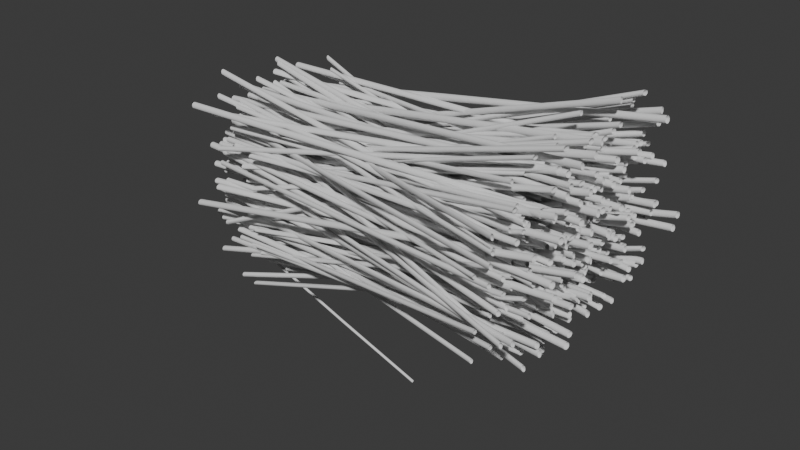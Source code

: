 # Source: Axon.blend  (saved by Blender 4.2.66; exported with 4.5.12 LTS)
import bpy
from mathutils import Matrix  # noqa: F401  (used for matrix-valued properties, if any)

bpy.ops.wm.read_factory_settings(use_empty=True)
scene = bpy.context.scene
scene.name = 'Scene'

# ---- collections
col_collection = bpy.data.collections.new('Collection'); scene.collection.children.link(col_collection)

# ---- node groups
ng_geometry_nodes_004 = bpy.data.node_groups.new('Geometry Nodes.004', 'GeometryNodeTree')
_s = ng_geometry_nodes_004.interface.new_socket(name='Geometry', in_out='OUTPUT', socket_type='NodeSocketGeometry')
_s = ng_geometry_nodes_004.interface.new_socket(name='Index', in_out='OUTPUT', socket_type='NodeSocketInt')
_s = ng_geometry_nodes_004.interface.new_socket(name='Value', in_out='OUTPUT', socket_type='NodeSocketFloat')
_s = ng_geometry_nodes_004.interface.new_socket(name='Geometry', in_out='INPUT', socket_type='NodeSocketGeometry')
_s = ng_geometry_nodes_004.interface.new_socket(name='Fibre density', in_out='INPUT', socket_type='NodeSocketInt')
_s.default_value = 100
_s.min_value = 1
_s.max_value = 120
_s = ng_geometry_nodes_004.interface.new_socket(name='Maximum tortuosity level', in_out='INPUT', socket_type='NodeSocketInt')
_s.default_value = 6
_s.min_value = 0
_s.max_value = 15
_s = ng_geometry_nodes_004.interface.new_socket(name='Switch', in_out='INPUT', socket_type='NodeSocketBool')
_s = ng_geometry_nodes_004.interface.new_socket(name='Fibre dispersion', in_out='INPUT', socket_type='NodeSocketVector')
_s.subtype = 'TRANSLATION'
_s.default_value = (0.0, 0.0, 50.0)
_s.min_value = 0.0
_s = ng_geometry_nodes_004.interface.new_socket(name='Tortuosity level', in_out='INPUT', socket_type='NodeSocketFloat')
_s.default_value = 1.0
_s.min_value = -1000.0
_s.max_value = 1000.0
_s = ng_geometry_nodes_004.interface.new_socket(name='Tortuosity detail', in_out='INPUT', socket_type='NodeSocketFloat')
_s.default_value = 2.0
_s.min_value = 0.0
_s.max_value = 15.0
_s = ng_geometry_nodes_004.interface.new_socket(name='Noise offset', in_out='INPUT', socket_type='NodeSocketVector')
_s.default_value = (0.5, 0.5, 0.5)
_s.min_value = -1e+04
_s.max_value = 1e+04
_s = ng_geometry_nodes_004.interface.new_socket(name='Noise similarity', in_out='INPUT', socket_type='NodeSocketFloat')
_s.default_value = 1.0
_s.min_value = -1e+04
_s.max_value = 1e+04
_s = ng_geometry_nodes_004.interface.new_socket(name='Noise seed', in_out='INPUT', socket_type='NodeSocketFloat')
_s.min_value = -1e+04
_s.max_value = 1e+04
_s = ng_geometry_nodes_004.interface.new_socket(name='Fibre radius', in_out='INPUT', socket_type='NodeSocketFloat')
_s.subtype = 'DISTANCE'
_s.default_value = 0.25
_s.min_value = 0.0
_s = ng_geometry_nodes_004.interface.new_socket(name='Polygon resolution', in_out='INPUT', socket_type='NodeSocketInt')
_s.default_value = 6
_s.min_value = 3
_s.max_value = 512
_s = ng_geometry_nodes_004.interface.new_socket(name='Unit fibre translation', in_out='INPUT', socket_type='NodeSocketVector')
_s.subtype = 'TRANSLATION'
_s = ng_geometry_nodes_004.interface.new_socket(name='Unit fibre rotation', in_out='INPUT', socket_type='NodeSocketRotation')
_s = ng_geometry_nodes_004.interface.new_socket(name='Unit fibre scale', in_out='INPUT', socket_type='NodeSocketVector')
_s.subtype = 'XYZ'
_s.default_value = (1.0, 1.0, 1.0)
ng_geometry_nodes_004.is_modifier = True
_N = ng_geometry_nodes_004.nodes; _L = ng_geometry_nodes_004.links
n0 = _N.new('NodeGroupInput'); n0.name = 'Group Input'; n0.location = (-1520, 80)
n1 = _N.new('NodeGroupOutput'); n1.name = 'Group Output'; n1.location = (1960, -20)
n1.inputs[2].default_value = 0.0
n2 = _N.new('GeometryNodeMeshToCurve'); n2.name = 'Mesh to Curve'; n2.location = (-580, 0)
n3 = _N.new('GeometryNodeCurveToMesh'); n3.name = 'Curve to Mesh'; n3.location = (1338, 140)
n4 = _N.new('GeometryNodeCurvePrimitiveCircle'); n4.name = 'Curve Circle'; n4.location = (1140, -260)
n5 = _N.new('GeometryNodeMeshLine'); n5.name = 'Mesh Line'; n5.location = (-580, 320)
n6 = _N.new('GeometryNodeInstanceOnPoints'); n6.name = 'Instance on Points'; n6.location = (-380, 300)
n7 = _N.new('GeometryNodeSetPosition'); n7.name = 'Set Position'; n7.location = (1138, 180)
n8 = _N.new('ShaderNodeTexNoise'); n8.name = 'Noise Texture'; n8.location = (480, 0)
n8.noise_dimensions = '4D'
n9 = _N.new('GeometryNodeRealizeInstances'); n9.name = 'Realize Instances'; n9.location = (240, 260)
n10 = _N.new('GeometryNodeSubdivideMesh'); n10.name = 'Subdivide Mesh'; n10.location = (-1020, 60)
n11 = _N.new('GeometryNodeSubdivisionSurface'); n11.name = 'Subdivision Surface'; n11.location = (-1020, -100)
n11.inputs[4].default_value = False
n12 = _N.new('GeometryNodeSwitch'); n12.name = 'Switch'; n12.location = (-800, 20)
n13 = _N.new('ShaderNodeVectorMath'); n13.name = 'Vector Math'; n13.location = (840, -180)
n13.operation = 'MULTIPLY'
n14 = _N.new('ShaderNodeVectorMath'); n14.name = 'Vector Math.001'; n14.location = (660, -80)
n14.operation = 'SUBTRACT'
n14.inputs[1].default_value = (0.5, 0.5, 0.5)
n15 = _N.new('GeometryNodeInputIndex'); n15.name = 'Index'; n15.location = (-400, -40)
n16 = _N.new('GeometryNodeCaptureAttribute'); n16.name = 'Capture Attribute'; n16.location = (-180, 180)
n16.capture_items.clear()
n16.domain = 'INSTANCE'
n17 = _N.new('ShaderNodeMath'); n17.name = 'Math'; n17.location = (0, 100)
n17.operation = 'MULTIPLY'
n18 = _N.new('ShaderNodeMath'); n18.name = 'Math.001'; n18.location = (200, 100)
n19 = _N.new('NodeGroupInput'); n19.name = 'Group Input.001'; n19.location = (-220, -160)
n20 = _N.new('GeometryNodeSetCurveRadius'); n20.name = 'Set Curve Radius'; n20.location = (1000, -440)
n20.mute = True
n21 = _N.new('FunctionNodeRandomValue'); n21.name = 'Random Value'; n21.location = (140, -440)
n21.mute = True
n22 = _N.new('ShaderNodeMath'); n22.name = 'Math.002'; n22.location = (360, -440)
n22.mute = True
n22.operation = 'LESS_THAN'
n23 = _N.new('FunctionNodeRandomValue'); n23.name = 'Random Value.001'; n23.location = (360, -640)
n23.mute = True
n23.inputs[2].default_value = -1.0
n23.inputs[3].default_value = 5.0
n24 = _N.new('ShaderNodeMath'); n24.name = 'Math.003'; n24.location = (780, -500)
n24.mute = True
n25 = _N.new('ShaderNodeMath'); n25.name = 'Math.004'; n25.location = (560, -480)
n25.mute = True
n25.operation = 'MULTIPLY'
n26 = _N.new('ShaderNodeValue'); n26.name = 'Value'; n26.location = (560, -640)
n26.mute = True
n26.outputs[0].default_value = 0.25
n27 = _N.new('GeometryNodeTransform'); n27.name = 'Transform Geometry'; n27.location = (1660, 100)
n28 = _N.new('NodeGroupInput'); n28.name = 'Group Input.002'; n28.location = (1360, -60)
n29 = _N.new('GeometryNodeInputNamedAttribute'); n29.name = 'Named Attribute'; n29.location = (1313, 140)
n29.inputs[0].default_value = 'radius'
n30 = _N.new('GeometryNodeSwitch'); n30.name = 'Switch.001'; n30.location = (1313, 140)
n30.input_type = 'FLOAT'
n30.inputs[1].default_value = 1.0
n31 = _N.new('ShaderNodeClamp'); n31.name = 'Clamp'; n31.location = (-1045, 60)
n31.inputs[2].default_value = 11.0
n32 = _N.new('ShaderNodeClamp'); n32.name = 'Clamp.001'; n32.location = (-1045, -100)
n32.inputs[2].default_value = 11.0
_L.new(n5.outputs[0], n6.inputs[0])
_L.new(n7.outputs[0], n3.inputs[0])
_L.new(n9.outputs[0], n7.inputs[0])
_L.new(n2.outputs[0], n6.inputs[2])
_L.new(n0.outputs[0], n10.inputs[0])
_L.new(n0.outputs[0], n11.inputs[0])
_L.new(n10.outputs[0], n12.inputs[1])
_L.new(n11.outputs[0], n12.inputs[2])
_L.new(n12.outputs[0], n2.inputs[0])
_L.new(n14.outputs[0], n13.inputs[0])
_L.new(n8.outputs[1], n14.inputs[0])
_L.new(n6.outputs[0], n16.inputs[0])
_L.new(n15.outputs[0], n16.inputs[1])
_L.new(n16.outputs[0], n9.inputs[0])
_L.new(n13.outputs[0], n7.inputs[3])
_L.new(n16.outputs[1], n17.inputs[0])
_L.new(n17.outputs[0], n18.inputs[0])
_L.new(n0.outputs[1], n5.inputs[0])
_L.new(n0.outputs[3], n12.inputs[0])
_L.new(n0.outputs[4], n5.inputs[3])
_L.new(n19.outputs[5], n8.inputs[2])
_L.new(n19.outputs[6], n8.inputs[3])
_L.new(n19.outputs[7], n13.inputs[1])
_L.new(n18.outputs[0], n8.inputs[1])
_L.new(n18.outputs[0], n1.inputs[1])
_L.new(n19.outputs[8], n17.inputs[1])
_L.new(n19.outputs[9], n18.inputs[1])
_L.new(n4.outputs[0], n3.inputs[1])
_L.new(n19.outputs[11], n4.inputs[0])
_L.new(n21.outputs[1], n22.inputs[0])
_L.new(n22.outputs[0], n25.inputs[0])
_L.new(n23.outputs[1], n25.inputs[1])
_L.new(n25.outputs[0], n24.inputs[0])
_L.new(n26.outputs[0], n24.inputs[1])
_L.new(n24.outputs[0], n20.inputs[2])
_L.new(n27.outputs[0], n1.inputs[0])
_L.new(n19.outputs[10], n4.inputs[4])
_L.new(n3.outputs[0], n27.inputs[0])
_L.new(n28.outputs[12], n27.inputs[1])
_L.new(n28.outputs[13], n27.inputs[2])
_L.new(n28.outputs[14], n27.inputs[3])
_L.new(n29.outputs[1], n30.inputs[0])
_L.new(n29.outputs[0], n30.inputs[2])
_L.new(n30.outputs[0], n3.inputs[2])
_L.new(n31.outputs[0], n10.inputs[1])
_L.new(n32.outputs[0], n11.inputs[1])
n1.is_active_output = True
ng_geometry_nodes = bpy.data.node_groups.new('Geometry Nodes', 'GeometryNodeTree')
_s = ng_geometry_nodes.interface.new_socket(name='Geometry', in_out='OUTPUT', socket_type='NodeSocketGeometry')
_s = ng_geometry_nodes.interface.new_socket(name='Geometry', in_out='INPUT', socket_type='NodeSocketGeometry')
_s = ng_geometry_nodes.interface.new_socket(name='Density factor', in_out='INPUT', socket_type='NodeSocketFloat')
_s.default_value = 1.0
_s.min_value = 0.0
_s.max_value = 1.0
_s = ng_geometry_nodes.interface.new_socket(name='Density Max', in_out='INPUT', socket_type='NodeSocketFloat')
_s.default_value = 1000.0
_s.min_value = 0.0
_s = ng_geometry_nodes.interface.new_socket(name='Distance Min', in_out='INPUT', socket_type='NodeSocketFloat')
_s.subtype = 'DISTANCE'
_s.default_value = 0.05
_s.min_value = 0.0
_s = ng_geometry_nodes.interface.new_socket(name='Global angular dispersion max', in_out='INPUT', socket_type='NodeSocketVector')
_s.default_value = (1.5, 1.5, 1.5)
_s.min_value = -100.0
_s.max_value = 100.0
_s = ng_geometry_nodes.interface.new_socket(name='Global angular dispersion min', in_out='INPUT', socket_type='NodeSocketVector')
_s.default_value = (0.8, 0.8, 0.8)
_s = ng_geometry_nodes.interface.new_socket(name='Fibre scale', in_out='INPUT', socket_type='NodeSocketVector')
_s.default_value = (0.1, 0.1, 0.1)
_s.min_value = 0.05
_s.max_value = 1.0
ng_geometry_nodes.is_modifier = True
# nodes of 'Geometry Nodes' reference scene objects; filled in after objects exist

# ---- world
world_world = bpy.data.worlds.new('World'); scene.world = world_world
world_world.use_nodes = True; world_world.node_tree.nodes.clear()
_N = world_world.node_tree.nodes; _L = world_world.node_tree.links
n0 = _N.new('ShaderNodeOutputWorld'); n0.name = 'World Output'; n0.location = (300, 300)
n1 = _N.new('ShaderNodeBackground'); n1.name = 'Background'; n1.location = (10, 300)
n1.inputs[0].default_value = (0.05088, 0.05088, 0.05088, 1.0)
_L.new(n1.outputs[0], n0.inputs[0])
n0.is_active_output = True
world_world.color = (0.05088, 0.05088, 0.05088)
world_world.sun_shadow_jitter_overblur = 0.0

# ---- meshes
me_plane = bpy.data.meshes.new('Plane')
me_plane.from_pydata([(0.0, 0.0, 1.907e-06), (50.0, 0.0, -1.907e-06)], [(0, 1)], [])
_uv = me_plane.uv_layers.new(name='UVMap')
_uv.uv.foreach_set('vector', [])
me_plane.update()
me_plane_001 = bpy.data.meshes.new('Plane.001')
me_plane_001.from_pydata([(-1.0, -1.0, 0.0), (1.0, -1.0, 0.0), (-1.0, 1.0, 0.0), (1.0, 1.0, 0.0)], [], [(0, 1, 3, 2)])
_uv = me_plane_001.uv_layers.new(name='UVMap')
_uv.uv.foreach_set('vector', [0.0, 0.0, 1.0, 0.0, 1.0, 1.0, 0.0, 1.0])
me_plane_001.update()

# ---- objects
ob_fibre_unit = bpy.data.objects.new('Fibre unit', me_plane)
ob_fibre_bundle = bpy.data.objects.new('Fibre bundle', me_plane_001)
_N = ng_geometry_nodes.nodes; _L = ng_geometry_nodes.links
n0 = _N.new('NodeGroupInput'); n0.name = 'Group Input'; n0.location = (-560, -480)
n1 = _N.new('NodeGroupOutput'); n1.name = 'Group Output'; n1.location = (1280, -220)
n2 = _N.new('GeometryNodeDistributePointsOnFaces'); n2.name = 'Distribute Points on Faces'; n2.location = (-180, -60)
n2.distribute_method = 'POISSON'
n2.inputs[6].default_value = 70
n3 = _N.new('GeometryNodeInstanceOnPoints'); n3.name = 'Instance on Points'; n3.location = (360, -140)
n4 = _N.new('GeometryNodeObjectInfo'); n4.name = 'Object Info'; n4.location = (-260, -380)
n4.inputs[0].default_value = ob_fibre_unit
n5 = _N.new('FunctionNodeRandomValue'); n5.name = 'Random Value'; n5.location = (100, -720)
n5.data_type = 'FLOAT_VECTOR'
n5.inputs[0].default_value = (0.05, 0.05, 0.05)
n5.inputs[8].default_value = 15
n6 = _N.new('FunctionNodeRandomValue'); n6.name = 'Random Value.001'; n6.location = (-20, -540)
n6.data_type = 'FLOAT_VECTOR'
n6.inputs[2].default_value = 1.5
n7 = _N.new('GeometryNodeTransform'); n7.name = 'Transform Geometry'; n7.location = (560, -100)
n7.inputs[1].default_value = (0.0, 0.0, 1.0)
n8 = _N.new('GeometryNodeBoundBox'); n8.name = 'Bounding Box'; n8.location = (60, -1160)
n8.mute = True
n9 = _N.new('GeometryNodeObjectInfo'); n9.name = 'Object Info.001'; n9.location = (-140, -1220)
n9.mute = True
n10 = _N.new('GeometryNodeSetPosition'); n10.name = 'Set Position'; n10.location = (840, -1040)
n10.mute = True
n11 = _N.new('ShaderNodeVectorMath'); n11.name = 'Vector Math'; n11.location = (340, -1100)
n11.mute = True
n11.operation = 'MINIMUM'
n12 = _N.new('GeometryNodeInputPosition'); n12.name = 'Position'; n12.location = (180, -1080)
n12.mute = True
n13 = _N.new('ShaderNodeVectorMath'); n13.name = 'Vector Math.001'; n13.location = (660, -1240)
n13.mute = True
n13.operation = 'MAXIMUM'
n14 = _N.new('GeometryNodeRealizeInstances'); n14.name = 'Realize Instances'; n14.location = (920, -120)
n15 = _N.new('GeometryNodeTransform'); n15.name = 'Transform Geometry.001'; n15.location = (20, -200)
n15.inputs[1].default_value = (0.0, 0.0, 1.0)
n15.inputs[2].default_value = (0.0, 0.3142, -0.576)
_L.new(n0.outputs[0], n2.inputs[0])
_L.new(n2.outputs[0], n3.inputs[0])
_L.new(n15.outputs[0], n3.inputs[2])
_L.new(n5.outputs[0], n3.inputs[6])
_L.new(n0.outputs[1], n2.inputs[4])
_L.new(n0.outputs[1], n2.inputs[5])
_L.new(n0.outputs[2], n2.inputs[3])
_L.new(n6.outputs[0], n3.inputs[5])
_L.new(n0.outputs[4], n6.inputs[1])
_L.new(n0.outputs[6], n5.inputs[1])
_L.new(n3.outputs[0], n7.inputs[0])
_L.new(n0.outputs[5], n6.inputs[0])
_L.new(n9.outputs[4], n8.inputs[0])
_L.new(n8.outputs[2], n11.inputs[1])
_L.new(n12.outputs[0], n11.inputs[0])
_L.new(n8.outputs[1], n13.inputs[1])
_L.new(n11.outputs[0], n13.inputs[0])
_L.new(n13.outputs[0], n10.inputs[2])
_L.new(n7.outputs[0], n14.inputs[0])
_L.new(n14.outputs[0], n1.inputs[0])
_L.new(n0.outputs[3], n2.inputs[2])
_L.new(n4.outputs[4], n15.inputs[0])
n1.is_active_output = True

# ---- transforms, parenting, visibility, modifiers, constraints
ob_fibre_unit.location = (-25.0, 0.0, 0.0)
_m = ob_fibre_unit.modifiers.new('GeometryNodes', 'NODES')
_m.node_group = ng_geometry_nodes_004
_gi = [s.identifier for s in ng_geometry_nodes_004.interface.items_tree if s.item_type == 'SOCKET' and s.in_out == 'INPUT']
_m[_gi[1]] = 1  # Fibre density
_m[_gi[2]] = 4  # Maximum tortuosity level
_m[_gi[5]] = 0.5  # Tortuosity level
_m[_gi[6]] = 1.0  # Tortuosity detail
_m[_gi[7]] = (1.5, 1.5, 1.5)  # Noise offset
_m[_gi[10]] = 0.53  # Fibre radius
_m[_gi[11]] = 32  # Polygon resolution
_m[_gi[12]] = (-40.0, 0.0, 0.0)  # Unit fibre translation
_m[_gi[13]] = (0.0, 0.3491, 0.0)  # Unit fibre rotation
_m[_gi[14]] = (1.5, 1.0, 1.0)  # Unit fibre scale
_m.open_manage_panel = True
_m.open_bake_panel = True
_m.open_named_attributes_panel = True
ob_fibre_bundle.location = (-25.0, 0.0, 25.0)
ob_fibre_bundle.rotation_euler = (-0.0, 1.571, 0.0)
ob_fibre_bundle.scale = (25.0, 25.0, 25.0)
_m = ob_fibre_bundle.modifiers.new('GeometryNodes', 'NODES')
_m.node_group = ng_geometry_nodes
_gi = [s.identifier for s in ng_geometry_nodes.interface.items_tree if s.item_type == 'SOCKET' and s.in_out == 'INPUT']
_m[_gi[2]] = 500.0  # Density Max
_m[_gi[4]] = (0.75, 0.56, 1.0)  # Global angular dispersion max
_m[_gi[5]] = (0.5, 0.52, 0.0)  # Global angular dispersion min

# ---- collection membership
col_collection.objects.link(ob_fibre_unit)
col_collection.objects.link(ob_fibre_bundle)

# ---- scene / render settings (as saved in the file)
scene.frame_start = 1; scene.frame_end = 250; scene.frame_set(57)
scene.render.engine = 'BLENDER_EEVEE_NEXT'
bpy.context.view_layer.update()

# ---- added for rendering (the .blend has no active camera and no usable light): camera, sun
cam_auto = bpy.data.cameras.new('AutoCamera')
cam_auto.lens = 50.0
cam_auto.sensor_width = 36.0
cam_auto.clip_end = 4001.55
ob_auto_camera = bpy.data.objects.new('AutoCamera', cam_auto)
scene.collection.objects.link(ob_auto_camera)
ob_auto_camera.location = (225.161, -271.03, 219.639)
ob_auto_camera.rotation_euler = (1.09748, -7.21219e-08, 0.694738)
scene.camera = ob_auto_camera
light_auto_sun = bpy.data.lights.new('AutoSun', 'SUN')
light_auto_sun.energy = 3.0
light_auto_sun.angle = 0.0523599
ob_auto_sun = bpy.data.objects.new('AutoSun', light_auto_sun)
scene.collection.objects.link(ob_auto_sun)
ob_auto_sun.rotation_euler = (0.872665, 0.174533, 0.523599)
bpy.context.view_layer.update()
